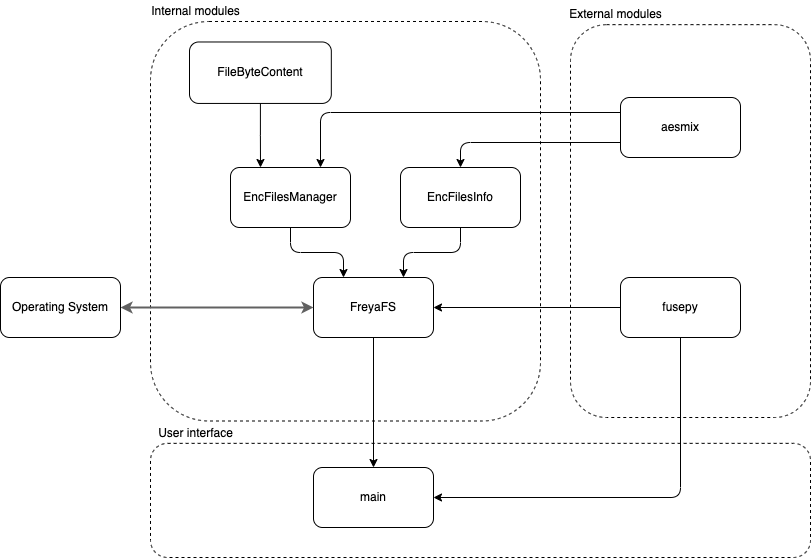

The diagram above was exported from draw.io. Its source (the exported page's mxGraphModel, read from the mxfile embedded in the PNG):
<mxGraphModel dx="1018" dy="741" grid="1" gridSize="10" guides="1" tooltips="1" connect="1" arrows="1" fold="1" page="1" pageScale="1" pageWidth="1100" pageHeight="850" math="0" shadow="0">
  <root>
    <mxCell id="0" />
    <mxCell id="1" parent="0" />
    <mxCell id="h4Hm3xRW3mStD33IgeOJ-3" value="" style="group" parent="1" vertex="1" connectable="0">
      <mxGeometry x="200" y="480" width="660" height="120" as="geometry" />
    </mxCell>
    <mxCell id="h4Hm3xRW3mStD33IgeOJ-4" value="" style="rounded=1;whiteSpace=wrap;html=1;dashed=1;" parent="h4Hm3xRW3mStD33IgeOJ-3" vertex="1">
      <mxGeometry y="5.853658536585366" width="660" height="114.14634146341463" as="geometry" />
    </mxCell>
    <mxCell id="4Vo4rXBqAnU9rbl-vBlL-16" value="" style="group" parent="1" vertex="1" connectable="0">
      <mxGeometry x="620" y="47" width="240" height="413" as="geometry" />
    </mxCell>
    <mxCell id="4Vo4rXBqAnU9rbl-vBlL-14" value="" style="rounded=1;whiteSpace=wrap;html=1;dashed=1;" parent="4Vo4rXBqAnU9rbl-vBlL-16" vertex="1">
      <mxGeometry y="20.146341463414636" width="240" height="392.8536585365854" as="geometry" />
    </mxCell>
    <mxCell id="4Vo4rXBqAnU9rbl-vBlL-15" value="External modules" style="text;html=1;align=center;verticalAlign=middle;resizable=0;points=[];;autosize=1;" parent="4Vo4rXBqAnU9rbl-vBlL-16" vertex="1">
      <mxGeometry x="-10" width="110" height="20" as="geometry" />
    </mxCell>
    <mxCell id="4Vo4rXBqAnU9rbl-vBlL-5" value="aesmix" style="rounded=1;whiteSpace=wrap;html=1;" parent="4Vo4rXBqAnU9rbl-vBlL-16" vertex="1">
      <mxGeometry x="50" y="93" width="120" height="60" as="geometry" />
    </mxCell>
    <mxCell id="4Vo4rXBqAnU9rbl-vBlL-17" value="" style="group" parent="1" vertex="1" connectable="0">
      <mxGeometry x="200" y="43.5" width="390" height="420" as="geometry" />
    </mxCell>
    <mxCell id="4Vo4rXBqAnU9rbl-vBlL-18" value="" style="rounded=1;whiteSpace=wrap;html=1;dashed=1;" parent="4Vo4rXBqAnU9rbl-vBlL-17" vertex="1">
      <mxGeometry y="20.48780487804878" width="390" height="399.5121951219512" as="geometry" />
    </mxCell>
    <mxCell id="4Vo4rXBqAnU9rbl-vBlL-19" value="Internal modules" style="text;html=1;align=center;verticalAlign=middle;resizable=0;points=[];;autosize=1;" parent="4Vo4rXBqAnU9rbl-vBlL-17" vertex="1">
      <mxGeometry x="-5" width="100" height="20" as="geometry" />
    </mxCell>
    <mxCell id="t2urLxDXrix28nVgd9ot-5" value="FileByteContent" style="rounded=1;whiteSpace=wrap;html=1;" parent="4Vo4rXBqAnU9rbl-vBlL-17" vertex="1">
      <mxGeometry x="38.99636363636364" y="40.97560975609756" width="141.8181818181818" height="61.463414634146346" as="geometry" />
    </mxCell>
    <mxCell id="h4Hm3xRW3mStD33IgeOJ-2" style="edgeStyle=orthogonalEdgeStyle;rounded=0;orthogonalLoop=1;jettySize=auto;html=1;exitX=0.5;exitY=1;exitDx=0;exitDy=0;entryX=0.5;entryY=0;entryDx=0;entryDy=0;" parent="1" source="4Vo4rXBqAnU9rbl-vBlL-2" target="h4Hm3xRW3mStD33IgeOJ-1" edge="1">
      <mxGeometry relative="1" as="geometry" />
    </mxCell>
    <mxCell id="4Vo4rXBqAnU9rbl-vBlL-2" value="FreyaFS" style="rounded=1;whiteSpace=wrap;html=1;" parent="1" vertex="1">
      <mxGeometry x="363" y="320" width="120" height="60" as="geometry" />
    </mxCell>
    <mxCell id="4Vo4rXBqAnU9rbl-vBlL-10" style="edgeStyle=orthogonalEdgeStyle;rounded=1;orthogonalLoop=1;jettySize=auto;html=1;exitX=0.5;exitY=1;exitDx=0;exitDy=0;entryX=0.25;entryY=0;entryDx=0;entryDy=0;" parent="1" source="4Vo4rXBqAnU9rbl-vBlL-3" target="4Vo4rXBqAnU9rbl-vBlL-2" edge="1">
      <mxGeometry relative="1" as="geometry" />
    </mxCell>
    <mxCell id="4Vo4rXBqAnU9rbl-vBlL-3" value="EncFilesManager" style="rounded=1;whiteSpace=wrap;html=1;" parent="1" vertex="1">
      <mxGeometry x="280" y="210" width="120" height="60" as="geometry" />
    </mxCell>
    <mxCell id="4Vo4rXBqAnU9rbl-vBlL-11" style="edgeStyle=orthogonalEdgeStyle;rounded=1;orthogonalLoop=1;jettySize=auto;html=1;exitX=0.5;exitY=1;exitDx=0;exitDy=0;entryX=0.75;entryY=0;entryDx=0;entryDy=0;" parent="1" source="4Vo4rXBqAnU9rbl-vBlL-4" target="4Vo4rXBqAnU9rbl-vBlL-2" edge="1">
      <mxGeometry relative="1" as="geometry" />
    </mxCell>
    <mxCell id="4Vo4rXBqAnU9rbl-vBlL-4" value="EncFilesInfo" style="rounded=1;whiteSpace=wrap;html=1;" parent="1" vertex="1">
      <mxGeometry x="450" y="210" width="120" height="60" as="geometry" />
    </mxCell>
    <mxCell id="4Vo4rXBqAnU9rbl-vBlL-12" style="edgeStyle=orthogonalEdgeStyle;rounded=1;orthogonalLoop=1;jettySize=auto;html=1;exitX=0;exitY=0.25;exitDx=0;exitDy=0;entryX=0.75;entryY=0;entryDx=0;entryDy=0;" parent="1" source="4Vo4rXBqAnU9rbl-vBlL-5" target="4Vo4rXBqAnU9rbl-vBlL-3" edge="1">
      <mxGeometry relative="1" as="geometry" />
    </mxCell>
    <mxCell id="4Vo4rXBqAnU9rbl-vBlL-13" style="edgeStyle=orthogonalEdgeStyle;rounded=1;orthogonalLoop=1;jettySize=auto;html=1;exitX=0;exitY=0.75;exitDx=0;exitDy=0;" parent="1" source="4Vo4rXBqAnU9rbl-vBlL-5" target="4Vo4rXBqAnU9rbl-vBlL-4" edge="1">
      <mxGeometry relative="1" as="geometry" />
    </mxCell>
    <mxCell id="4Vo4rXBqAnU9rbl-vBlL-8" style="edgeStyle=orthogonalEdgeStyle;rounded=1;orthogonalLoop=1;jettySize=auto;html=1;exitX=0;exitY=0.5;exitDx=0;exitDy=0;entryX=1;entryY=0.5;entryDx=0;entryDy=0;" parent="1" source="4Vo4rXBqAnU9rbl-vBlL-6" target="4Vo4rXBqAnU9rbl-vBlL-2" edge="1">
      <mxGeometry relative="1" as="geometry" />
    </mxCell>
    <mxCell id="6wuT2oARabsRNpHniLro-4" style="edgeStyle=orthogonalEdgeStyle;rounded=1;comic=0;orthogonalLoop=1;jettySize=auto;html=1;exitX=0.5;exitY=1;exitDx=0;exitDy=0;entryX=1;entryY=0.5;entryDx=0;entryDy=0;shadow=0;startArrow=none;startFill=0;targetPerimeterSpacing=0;strokeColor=#000000;strokeWidth=1;" parent="1" source="4Vo4rXBqAnU9rbl-vBlL-6" target="h4Hm3xRW3mStD33IgeOJ-1" edge="1">
      <mxGeometry relative="1" as="geometry" />
    </mxCell>
    <mxCell id="4Vo4rXBqAnU9rbl-vBlL-6" value="fusepy" style="rounded=1;whiteSpace=wrap;html=1;" parent="1" vertex="1">
      <mxGeometry x="670" y="320" width="120" height="60" as="geometry" />
    </mxCell>
    <mxCell id="h4Hm3xRW3mStD33IgeOJ-1" value="main" style="rounded=1;whiteSpace=wrap;html=1;" parent="1" vertex="1">
      <mxGeometry x="363" y="510" width="120" height="60" as="geometry" />
    </mxCell>
    <mxCell id="6wuT2oARabsRNpHniLro-3" style="edgeStyle=orthogonalEdgeStyle;rounded=0;orthogonalLoop=1;jettySize=auto;html=1;exitX=1;exitY=0.5;exitDx=0;exitDy=0;entryX=0;entryY=0.5;entryDx=0;entryDy=0;startArrow=classic;startFill=1;strokeWidth=2;targetPerimeterSpacing=0;shadow=0;comic=0;strokeColor=#616161;" parent="1" source="6wuT2oARabsRNpHniLro-1" target="4Vo4rXBqAnU9rbl-vBlL-2" edge="1">
      <mxGeometry relative="1" as="geometry">
        <Array as="points">
          <mxPoint x="240" y="350" />
          <mxPoint x="240" y="350" />
        </Array>
      </mxGeometry>
    </mxCell>
    <mxCell id="6wuT2oARabsRNpHniLro-1" value="Operating System" style="rounded=1;whiteSpace=wrap;html=1;" parent="1" vertex="1">
      <mxGeometry x="50" y="320" width="120" height="60" as="geometry" />
    </mxCell>
    <mxCell id="t2urLxDXrix28nVgd9ot-6" style="edgeStyle=orthogonalEdgeStyle;rounded=0;orthogonalLoop=1;jettySize=auto;html=1;exitX=0.5;exitY=1;exitDx=0;exitDy=0;entryX=0.25;entryY=0;entryDx=0;entryDy=0;" parent="1" source="t2urLxDXrix28nVgd9ot-5" target="4Vo4rXBqAnU9rbl-vBlL-3" edge="1">
      <mxGeometry relative="1" as="geometry" />
    </mxCell>
    <mxCell id="h4Hm3xRW3mStD33IgeOJ-5" value="User interface" style="text;html=1;align=center;verticalAlign=middle;resizable=0;points=[];;autosize=1;" parent="1" vertex="1">
      <mxGeometry x="200" y="465.5" width="90" height="20" as="geometry" />
    </mxCell>
  </root>
</mxGraphModel>